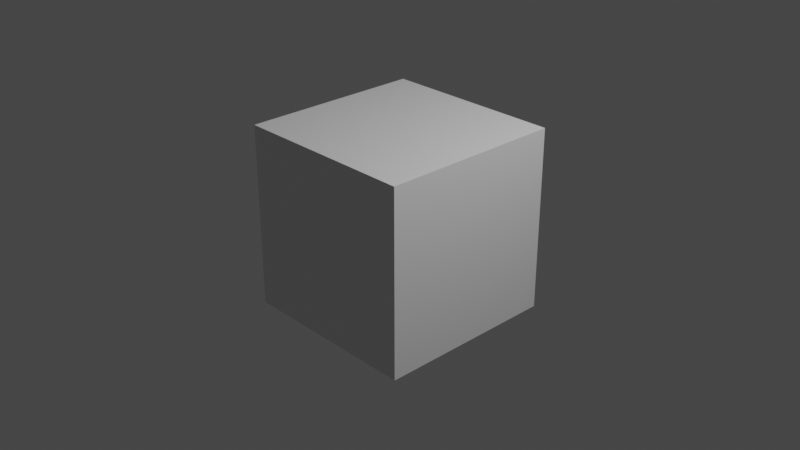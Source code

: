 # Source: untitled.blend  (saved by Blender 2.83.18; exported with 4.5.12 LTS)
import bpy
from mathutils import Matrix  # noqa: F401  (used for matrix-valued properties, if any)

bpy.ops.wm.read_factory_settings(use_empty=True)
scene = bpy.context.scene
scene.name = 'Scene'

# ---- collections
col_collection = bpy.data.collections.new('Collection'); scene.collection.children.link(col_collection)

# ---- materials (node trees are filled in below, after node groups)
mat_material = bpy.data.materials.new('Material')
mat_material.alpha_threshold = 0.0
mat_material.use_transparent_shadow = False
mat_material.line_color = (0.0, 0.0, 0.0, 1.0)
mat_color_cara_001 = bpy.data.materials.new('Color Cara.001')
mat_color_cara_001.alpha_threshold = 0.0
mat_color_cara_001.use_transparent_shadow = False
mat_color_cara_001.diffuse_color = (0.3672, 0.2257, 0.1604, 1.0)
mat_color_cara_001.roughness = 0.5
mat_color_cara_001.line_color = (0.0, 0.0, 0.0, 1.0)
mat_ojo_002 = bpy.data.materials.new('Ojo.002')
mat_ojo_002.alpha_threshold = 0.0
mat_ojo_002.use_transparent_shadow = False
mat_ojo_002.roughness = 0.5
mat_material_006 = bpy.data.materials.new('Material.006')
mat_material_006.alpha_threshold = 0.0
mat_material_006.use_transparent_shadow = False
mat_material_006.roughness = 0.5
mat_material_002 = bpy.data.materials.new('Material.002')
mat_material_002.alpha_threshold = 0.0
mat_material_002.use_transparent_shadow = False
mat_material_002.roughness = 0.5
mat_ojoazul_001 = bpy.data.materials.new('OjoAzul.001')
mat_ojoazul_001.alpha_threshold = 0.0
mat_ojoazul_001.use_transparent_shadow = False
mat_ojoazul_001.roughness = 0.5
mat_clothes_1 = bpy.data.materials.new('Clothes 1')
mat_clothes_1.use_transparent_shadow = False
mat_clothes_2 = bpy.data.materials.new('Clothes 2')
mat_clothes_2.use_transparent_shadow = False

# ---- material node trees
mat_material.use_nodes = True; mat_material.node_tree.nodes.clear()
_N = mat_material.node_tree.nodes; _L = mat_material.node_tree.links
n0 = _N.new('ShaderNodeOutputMaterial'); n0.name = 'Material Output'; n0.location = (300, 300)
n1 = _N.new('ShaderNodeBsdfPrincipled'); n1.name = 'Principled BSDF'; n1.location = (10, 300)
n1.distribution = 'GGX'
n1.subsurface_method = 'BURLEY'
n1.inputs[2].default_value = 0.4
n1.inputs[3].default_value = 1.45
n1.inputs[27].default_value = (0.0, 0.0, 0.0, 1.0)
n1.inputs[28].default_value = 1.0
_L.new(n1.outputs[0], n0.inputs[0])
n0.is_active_output = True
mat_ojo_002.use_nodes = True; mat_ojo_002.node_tree.nodes.clear()
_N = mat_ojo_002.node_tree.nodes; _L = mat_ojo_002.node_tree.links
n0 = _N.new('ShaderNodeOutputMaterial'); n0.name = 'Material'; n0.location = (300, 300)
n1 = _N.new('ShaderNodeBsdfDiffuse'); n1.name = 'BSDF Difuso'; n1.location = (10, 300)
n1.inputs[0].default_value = (0.001031, 0.001031, 0.001031, 1.0)
_L.new(n1.outputs[0], n0.inputs[0])
n0.is_active_output = True
mat_material_006.use_nodes = True; mat_material_006.node_tree.nodes.clear()
_N = mat_material_006.node_tree.nodes; _L = mat_material_006.node_tree.links
n0 = _N.new('ShaderNodeOutputMaterial'); n0.name = 'Material'; n0.location = (300, 300)
n1 = _N.new('ShaderNodeBsdfDiffuse'); n1.name = 'BSDF Difuso'; n1.location = (10, 300)
n1.inputs[0].default_value = (0.7613, 0.7613, 0.7613, 1.0)
_L.new(n1.outputs[0], n0.inputs[0])
n0.is_active_output = True
mat_material_002.use_nodes = True; mat_material_002.node_tree.nodes.clear()
_N = mat_material_002.node_tree.nodes; _L = mat_material_002.node_tree.links
n0 = _N.new('ShaderNodeOutputMaterial'); n0.name = 'Material'; n0.location = (300, 300)
n1 = _N.new('ShaderNodeBsdfDiffuse'); n1.name = 'BSDF Difuso'; n1.location = (10, 300)
n1.inputs[0].default_value = (0.1871, 0.1763, 0.0271, 1.0)
_L.new(n1.outputs[0], n0.inputs[0])
n0.is_active_output = True
mat_ojoazul_001.use_nodes = True; mat_ojoazul_001.node_tree.nodes.clear()
_N = mat_ojoazul_001.node_tree.nodes; _L = mat_ojoazul_001.node_tree.links
n0 = _N.new('ShaderNodeOutputMaterial'); n0.name = 'Material'; n0.location = (300, 300)
n1 = _N.new('ShaderNodeBsdfDiffuse'); n1.name = 'BSDF Difuso'; n1.location = (10, 300)
n1.inputs[0].default_value = (0.06492, 0.2498, 0.8, 1.0)
_L.new(n1.outputs[0], n0.inputs[0])
n0.is_active_output = True
mat_clothes_1.use_nodes = True; mat_clothes_1.node_tree.nodes.clear()
_N = mat_clothes_1.node_tree.nodes; _L = mat_clothes_1.node_tree.links
n0 = _N.new('ShaderNodeBsdfPrincipled'); n0.name = 'Principled BSDF'; n0.location = (10, 300)
n0.distribution = 'GGX'
n0.subsurface_method = 'BURLEY'
n0.inputs[0].default_value = (0.8, 0.2843, 0.4307, 1.0)
n0.inputs[3].default_value = 1.45
n0.inputs[27].default_value = (0.0, 0.0, 0.0, 1.0)
n0.inputs[28].default_value = 1.0
n1 = _N.new('ShaderNodeOutputMaterial'); n1.name = 'Material Output'; n1.location = (300, 300)
_L.new(n0.outputs[0], n1.inputs[0])
n1.is_active_output = True
mat_clothes_2.use_nodes = True; mat_clothes_2.node_tree.nodes.clear()
_N = mat_clothes_2.node_tree.nodes; _L = mat_clothes_2.node_tree.links
n0 = _N.new('ShaderNodeBsdfPrincipled'); n0.name = 'Principled BSDF'; n0.location = (10, 300)
n0.distribution = 'GGX'
n0.subsurface_method = 'BURLEY'
n0.inputs[0].default_value = (0.1657, 0.8, 0.3798, 1.0)
n0.inputs[3].default_value = 1.45
n0.inputs[27].default_value = (0.0, 0.0, 0.0, 1.0)
n0.inputs[28].default_value = 1.0
n1 = _N.new('ShaderNodeOutputMaterial'); n1.name = 'Material Output'; n1.location = (300, 300)
_L.new(n0.outputs[0], n1.inputs[0])
n1.is_active_output = True

# ---- world
world_world = bpy.data.worlds.new('World'); scene.world = world_world
world_world.use_nodes = True; world_world.node_tree.nodes.clear()
_N = world_world.node_tree.nodes; _L = world_world.node_tree.links
n0 = _N.new('ShaderNodeOutputWorld'); n0.name = 'World Output'; n0.location = (300, 300)
n1 = _N.new('ShaderNodeBackground'); n1.name = 'Background'; n1.location = (10, 300)
n1.inputs[0].default_value = (0.05088, 0.05088, 0.05088, 1.0)
_L.new(n1.outputs[0], n0.inputs[0])
n0.is_active_output = True
world_world.color = (0.05088, 0.05088, 0.05088)
world_world.use_sun_shadow = False
world_world.sun_shadow_jitter_overblur = 0.0

# ---- cameras
cam_camera = bpy.data.cameras.new('Camera')
cam_camera.clip_end = 100.0
cam_camera.ortho_scale = 7.314

# ---- lights
light_light = bpy.data.lights.new('Light', 'POINT')
light_light.transmission_factor = 0.0
light_light.energy = 1000.0
light_light.shadow_soft_size = 0.1
light_light.shadow_maximum_resolution = 0.006
light_light.use_absolute_resolution = True

# ---- meshes
me_cube = bpy.data.meshes.new('Cube')
me_cube.from_pydata([(1.0, 1.0, 1.0), (1.0, 1.0, -1.0), (1.0, -1.0, 1.0), (1.0, -1.0, -1.0), (-1.0, 1.0, 1.0), (-1.0, 1.0, -1.0), (-1.0, -1.0, 1.0), (-1.0, -1.0, -1.0)], [], [(0, 4, 6, 2), (3, 2, 6, 7), (7, 6, 4, 5), (5, 1, 3, 7), (1, 0, 2, 3), (5, 4, 0, 1)])
_uv = me_cube.uv_layers.new(name='UVMap')
_uv.uv.foreach_set('vector', [0.625, 0.5, 0.875, 0.5, 0.875, 0.75, 0.625, 0.75, 0.375, 0.75, 0.625, 0.75, 0.625, 1.0, 0.375, 1.0, 0.375, 0.0, 0.625, 0.0, 0.625, 0.25, 0.375, 0.25, 0.125, 0.5, 0.375, 0.5, 0.375, 0.75, 0.125, 0.75, 0.375, 0.5, 0.625, 0.5, 0.625, 0.75, 0.375, 0.75, 0.375, 0.25, 0.625, 0.25, 0.625, 0.5, 0.375, 0.5])
me_cube.materials.append(mat_material)
me_cube.use_remesh_preserve_volume = False
me_cube.use_remesh_preserve_attributes = False
me_cube.use_mirror_vertex_groups = False
me_cube.update()
me_cube_003 = bpy.data.meshes.new('Cube.003')
me_cube_003.from_pydata([(0.7839, -0.8496, -1.271), (1.018, 0.0, -1.603), (-0.03638, -1.101, -1.509), (1.031, -1.026, -0.1787), (0.01212, -1.511, -0.3483), (1.581, 0.0, -0.1976), (1.212, 0.0, 0.6653), (0.9611, -0.9517, 0.3822), (1.005, -1.195, -0.3483), (1.401, -0.167, -0.1762), (1.198, -0.1623, 0.474), (0.8694, -1.092, 0.5344), (1.192, -0.1632, 0.3454), (0.8952, -1.117, 0.3599), (1.27, 0.0, 0.4649), (0.9286, -0.9664, 0.2713), (1.309, -0.166, -0.03182), (1.442, 0.0, -0.1233), (0.9712, -1.19, -0.1524), (0.9691, -1.01, -0.05416), (1.076, -0.9296, 0.0418), (1.06, -0.9075, 0.2279), (1.258, -0.2944, 0.2838), (1.334, -0.2982, 0.05918), (1.068, -0.9871, -0.01038), (1.032, -0.9492, 0.2746), (1.262, -0.2459, 0.3395), (1.365, -0.2483, 0.009183), (0.8734, -0.5525, -1.459), (1.2, -0.7387, -0.3483), (1.004, -0.6624, 0.5859), (1.176, -0.6882, -0.1777), (1.054, -0.6411, 0.4183), (1.032, -0.6505, 0.3005), (1.103, -0.6778, -0.04537), (1.123, -0.6725, 0.3001), (1.185, -0.6965, -0.002683), (1.138, -0.6663, 0.2499), (1.178, -0.6812, 0.04864), (0.9349, -0.2947, -1.521), (1.331, -0.4235, -0.3483), (1.093, -0.3798, 0.6198), (1.272, -0.4659, -0.177), (1.116, -0.4369, 0.442), (1.1, -0.4426, 0.3196), (1.191, -0.4594, -0.03959), (1.182, -0.4905, 0.3169), (1.262, -0.5053, 0.002379), (1.189, -0.5077, 0.2643), (1.244, -0.5178, 0.05313), (0.902, -1.123, 0.3147), (0.9321, -0.9703, 0.2426), (1.202, -0.1635, 0.3121), (1.286, 0.0, 0.413), (1.035, -0.9526, 0.2494), (1.271, -0.2461, 0.3104), (1.061, -0.9094, 0.2114), (1.265, -0.2948, 0.264), (1.141, -0.6676, 0.2321), (1.194, -0.5086, 0.2457), (1.298, -0.1657, 0.005058), (1.425, 0.0, -0.06578), (1.355, -0.248, 0.04148), (1.326, -0.2978, 0.08113), (1.174, -0.6798, 0.06831), (1.239, -0.5168, 0.07378), (0.9638, -1.183, -0.1023), (0.9652, -1.006, -0.02234), (1.064, -0.9834, 0.01748), (1.075, -0.9275, 0.05999), (0.9861, -1.2, -0.4252), (0.00727, -1.509, -0.4394), (1.566, 0.0, -0.287), (1.179, -0.7281, -0.4308), (1.305, -0.4175, -0.4345), (0.00727, -1.485, -0.5303), (1.461, 0.0, -0.4154), (1.157, -0.7176, -0.5131), (1.279, -0.4114, -0.5205), (0.9719, -1.183, -0.502), (1.01, 0.0, -1.595), (1.575, -0.04607, -0.2334), (1.201, -0.03587, 0.661), (1.389, -0.1952, -0.1762), (1.19, -0.1882, 0.4709), (1.183, -0.1896, 0.343), (1.298, -0.1937, -0.03255), (1.255, -0.269, 0.3374), (1.356, -0.2726, 0.00854), (1.251, -0.3146, 0.2819), (1.325, -0.3189, 0.05861), (1.258, -0.315, 0.2622), (1.318, -0.3185, 0.08044), (1.542, -0.03942, -0.3009), (1.444, -0.03885, -0.4253), (1.001, -0.01705, -1.587), (1.525, -0.07683, -0.2498), (1.188, -0.07556, 0.6563), (1.375, -0.2265, -0.1763), (1.182, -0.2169, 0.4676), (1.173, -0.2188, 0.3403), (1.286, -0.2243, -0.03337), (1.246, -0.2946, 0.335), (1.345, -0.2994, 0.007829), (1.244, -0.3369, 0.2799), (1.316, -0.3419, 0.05798), (1.25, -0.3373, 0.2603), (1.309, -0.3414, 0.07967), (1.503, -0.07763, -0.3109), (1.425, -0.08186, -0.4363), (0.2098, -1.026, -1.437), (0.3051, -1.44, -0.3483), (0.296, -1.441, -0.4352), (0.2917, -1.418, -0.5218), (0.5878, -0.9097, -1.328), (0.7661, -1.278, -0.3483), (0.6616, -1.164, 0.5657), (0.6813, -1.191, 0.385), (0.7391, -1.271, -0.1454), (0.6864, -1.198, 0.3382), (0.7334, -1.263, -0.09355), (0.7504, -1.282, -0.4286), (0.7396, -1.263, -0.5087), (0.0008959, -1.326, -1.049), (1.271, 0.0, -0.9813), (1.037, -0.6574, -0.9827), (1.132, -0.3769, -1.011), (0.8919, -1.03, -0.9397), (1.258, -0.0356, -0.9841), (1.243, -0.075, -0.9872), (0.2684, -1.237, -1.016), (0.679, -1.101, -0.9658), (-0.2672, -1.04, -1.439), (-0.01584, 0.0, -2.495), (-0.01584, -0.2037, -2.492), (0.1623, -0.6389, -2.388), (-0.01584, -0.6686, -2.429), (-0.01584, -0.4589, -2.458), (-0.01584, -0.2331, -2.488), (0.5616, 0.0, -2.413), (0.4904, -0.5978, -2.326), (0.5208, -0.4203, -2.363), (0.5578, -0.2042, -2.408), (0.5535, -0.2291, -2.403), (-0.1994, 0.0, -2.452), (-0.5275, 0.0, -2.376), (-0.179, -0.6443, -2.385), (-0.4705, -0.601, -2.306), (-0.1877, -0.445, -2.414), (-0.4948, -0.4201, -2.335), (-0.1983, -0.2023, -2.449), (-0.5244, -0.2, -2.372), (-0.1971, -0.2304, -2.445), (-0.521, -0.2254, -2.368), (-0.002659, -0.8157, -1.879), (0.01551, -0.656, -1.956), (0.2176, -0.6222, -1.909), (0.2508, -0.7726, -1.817), (0.7755, 0.0, -1.74), (0.5546, 0.0, -1.939), (0.475, -0.566, -1.838), (0.6537, -0.6836, -1.581), (0.5095, -0.3646, -1.88), (0.7162, -0.3379, -1.664), (0.7699, -0.0311, -1.733), (0.5514, -0.1194, -1.931), (0.5466, -0.1477, -1.925), (0.7637, -0.06657, -1.725), (-0.5004, -0.5793, -1.815), (-0.6517, -0.7136, -1.758), (-0.1696, -0.6285, -1.905), (-0.2359, -0.7764, -1.876), (-0.06958, 0.9689, -6.537), (0.4067, 0.7716, -6.537), (0.6039, 0.0, -6.537), (-0.06958, 1.03, -2.3), (0.45, 0.8149, -2.3), (0.6652, 0.0, -2.3), (-0.6948, 0.0, -2.3), (-0.616, 0.7808, -2.3), (0.6396, 0.9938, -2.917), (0.9228, 0.0, -2.836), (-0.8745, 0.0, -2.836), (-0.7644, 0.9938, -2.836), (-0.06555, 1.283, -2.836), (0.6333, 0.9938, -4.056), (0.9228, 0.0, -4.056), (-0.8745, 0.0, -4.056), (-0.7644, 0.9938, -4.056), (-0.06555, 1.283, -4.056), (0.2907, 0.7279, -5.799), (0.4363, 0.0, -5.799), (-0.5789, 0.0, -5.734), (-0.5143, 0.7279, -5.734), (-0.06062, 0.8734, -5.799), (-0.06547, 1.078, -4.444), (0.4808, 0.852, -4.444), (0.7071, 0.0, -4.444), (-0.7207, 0.0, -4.444), (-0.6117, 0.852, -4.444), (-0.06555, 1.283, -3.355), (0.6333, 0.9938, -3.355), (0.9228, 0.0, -3.355), (-0.8745, 0.0, -3.355), (-0.7644, 0.9938, -3.355), (0.2226, 4.247, -2.681), (0.2581, 4.183, -3.117), (0.2226, 4.247, -2.681), (0.5445, 4.454, -3.168), (0.003856, 4.247, -2.681), (-0.01233, 4.24, -2.715), (0.4576, 4.24, -2.715), (0.4413, 4.247, -2.681), (-0.04463, 1.637, -2.305), (0.02486, 4.181, -3.119), (0.02486, 4.181, -3.119), (0.4558, 4.247, -2.681), (0.4558, 4.247, -2.681), (0.4913, 4.185, -3.115), (0.4913, 4.185, -3.115), (-0.01066, 4.247, -2.681), (-0.01066, 4.247, -2.681), (0.223, 4.828, -3.046), (0.2575, 4.285, -3.149), (-0.04046, 4.353, -2.673), (-0.04046, 4.353, -2.673), (0.4856, 4.353, -2.673), (0.4856, 4.353, -2.673), (-0.005464, 4.283, -3.151), (-0.005464, 4.283, -3.151), (0.5206, 4.287, -3.147), (0.5206, 4.287, -3.147), (-0.06284, 4.655, -2.897), (0.3947, 4.664, -3.195), (-0.07856, 4.716, -2.713), (-0.07856, 4.716, -2.713), (0.5237, 4.716, -2.713), (0.5237, 4.716, -2.713), (-0.04598, 4.645, -3.198), (-0.04598, 4.645, -3.198), (0.5653, 4.665, -3.194), (0.5653, 4.665, -3.194), (0.5117, 4.828, -3.046), (-0.06917, 4.837, -3.047), (0.1943, 4.677, -3.148), (0.2226, 4.883, -2.776), (-0.0528, 4.883, -2.776), (-0.0528, 4.883, -2.776), (0.4979, 4.883, -2.776), (0.4979, 4.883, -2.776), (-0.08103, 4.677, -3.148), (0.4697, 4.677, -3.148), (0.4697, 4.677, -3.148), (0.3955, 4.452, -3.168), (-0.02572, 4.464, -3.174), (-0.02572, 4.464, -3.174), (-0.05951, 4.535, -2.693), (-0.04151, 4.474, -2.893), (0.5445, 4.454, -3.168), (0.5046, 4.535, -2.693), (-0.05951, 4.535, -2.693), (0.5046, 4.535, -2.693), (0.3673, 4.828, -3.046), (0.2228, 4.855, -2.911), (0.4979, 4.883, -2.776), (0.5048, 4.855, -2.911), (0.3602, 4.883, -2.776), (0.07807, 4.828, -3.046), (0.07807, 4.883, -2.776), (0.07807, 4.855, -2.912), (-0.05935, 4.855, -2.912), (0.2228, 4.855, -2.911), (0.3638, 4.855, -2.911), (0.3706, 4.883, -2.776), (0.3714, 4.855, -2.911), (0.3492, 4.883, -2.776), (0.3501, 4.855, -2.911), (0.2297, 4.883, -2.776), (0.2288, 4.855, -2.911), (0.2135, 4.855, -2.911), (0.2135, 4.883, -2.776), (0.08712, 4.855, -2.912), (0.08626, 4.883, -2.776), (0.07004, 4.855, -2.912), (0.07004, 4.883, -2.776), (0.3747, 5.181, -2.86), (0.3755, 5.154, -2.995), (0.5089, 5.154, -2.994), (0.502, 5.181, -2.86), (0.502, 5.181, -2.86), (0.502, 5.181, -2.86), (-0.03605, 5.186, -2.851), (-0.0426, 5.158, -2.987), (0.08679, 5.158, -2.986), (0.08679, 5.186, -2.851), (-0.03605, 5.186, -2.851), (0.103, 5.186, -2.851), (0.1039, 5.158, -2.986), (0.2302, 5.158, -2.986), (0.2302, 5.186, -2.851), (0.366, 5.186, -2.851), (0.2464, 5.186, -2.851), (0.2456, 5.158, -2.986), (0.3668, 5.158, -2.986), (0.396, 4.899, -3.518), (0.5123, 4.9, -3.517), (0.5374, 4.695, -3.336), (0.3961, 4.694, -3.337), (0.3966, 4.517, -3.292), (0.5219, 4.667, -3.445), (0.5392, 4.843, -3.398), (0.4008, 4.842, -3.399), (0.4029, 4.666, -3.446), (0.5618, 4.674, -3.226), (0.3995, 4.672, -3.226), (0.4002, 4.47, -3.201), (0.4524, 4.962, -3.463), (0.4423, 4.958, -3.486), (0.5715, 4.959, -3.485), (0.5874, 4.963, -3.462), (-0.0141, 0.0, -2.506), (-0.0141, -0.2051, -2.502), (0.164, -0.6402, -2.399), (-0.0141, -0.67, -2.44), (-0.0141, -0.4603, -2.468), (-0.0141, -0.2345, -2.498), (0.5634, 0.0, -2.423), (0.4921, -0.5992, -2.336), (0.5225, -0.4216, -2.373), (0.5595, -0.2056, -2.418), (0.5552, -0.2305, -2.413), (1.229, 0.388, -10.32), (1.229, 0.3125, -10.32), (1.212, 0.5981, -10.33), (0.3916, 0.8682, -10.12), (0.5238, 5.429, -3.028), (0.5265, 5.46, -3.05), (0.5265, 5.46, -3.05), (0.524, 5.431, -3.03), (0.5308, 5.403, -3.165), (0.4992, 5.439, -3.153), (0.5265, 5.46, -3.05), (0.524, 5.431, -3.03), (0.4316, 5.46, -3.05), (0.3966, 5.431, -3.03), (0.3975, 5.403, -3.165), (0.4322, 5.439, -3.153), (0.006376, 5.438, -3.026), (0.01115, 5.466, -3.045), (0.01115, 5.466, -3.045), (0.006205, 5.437, -3.025), (0.1149, 5.438, -3.026), (0.08563, 5.46, -3.077), (0.03948, 5.449, -3.132), (0.0005857, 5.413, -3.146), (0.08563, 5.449, -3.132), (0.1149, 5.413, -3.146), (0.3583, 5.461, -3.075), (0.3882, 5.44, -3.024), (0.389, 5.414, -3.15), (0.3587, 5.448, -3.137), (0.3125, 5.461, -3.075), (0.2769, 5.44, -3.024), (0.2761, 5.414, -3.151), (0.3122, 5.448, -3.137), (0.2342, 5.46, -3.075), (0.2631, 5.439, -3.024), (0.2631, 5.413, -3.151), (0.2342, 5.448, -3.137), (0.1449, 5.413, -3.151), (0.1817, 5.448, -3.137), (0.1813, 5.46, -3.075), (0.1441, 5.439, -3.024), (0.575, -1.414, -0.6249), (0.3672, -1.486, -0.5936), (1.499, 0.0, -0.344), (1.489, -0.03923, -0.3428), (0.9228, 0.0, -3.568), (0.6333, 0.9938, -3.562), (0.9112, 0.0398, -3.568), (0.9128, 0.03522, -2.839), (0.9116, 0.03846, -3.355), (0.8232, 0.885, -3.018), (0.8184, 0.885, -3.351), (0.8184, 0.885, -3.508), (1.03, 0.1593, -3.513), (1.031, 0.1558, -2.958), (1.03, 0.1583, -3.351), (0.2894, 0.7315, -5.142), (0.4336, 0.0, -5.142), (-0.4742, 0.0, -5.142), (-0.4071, 0.7315, -5.142), (-0.05884, 0.8757, -5.142), (-0.6088, 0.0, -6.428), (-0.5816, -3.492e-10, -6.506), (-0.6186, 0.7676, -6.506), (-0.6402, 0.769, -6.429), (-0.6063, 0.7859, -6.477), (-0.02166, 4.2, -2.909), (0.4675, 4.2, -2.909), (0.4816, 4.167, -2.902), (-0.07847, 4.157, -2.9), (0.2226, 4.147, -3.136), (0.2226, 4.062, -3.118), (0.0118, 4.189, -2.886), (0.2581, 4.183, -3.117), (0.2226, 4.247, -2.681), (0.5009, 4.193, -2.882), (0.5445, 4.454, -3.168), (-0.01233, 4.155, -3.102), (0.003856, 4.147, -3.136), (0.003856, 4.247, -2.681), (-0.01233, 4.24, -2.715), (0.4413, 4.147, -3.136), (0.4576, 4.155, -3.102), (0.4576, 4.24, -2.715), (0.4413, 4.247, -2.681), (0.003856, 4.062, -3.118), (-0.0191, 4.074, -3.091), (-0.0191, 4.161, -2.692), (0.003856, 4.161, -2.662), (0.4596, 4.078, -3.086), (0.4413, 4.062, -3.118), (0.4413, 4.161, -2.662), (0.4596, 4.162, -2.697), (0.02486, 4.181, -3.119), (0.02486, 4.181, -3.119), (0.4558, 4.247, -2.681), (0.4558, 4.247, -2.681), (0.4913, 4.185, -3.115), (0.4913, 4.185, -3.115), (-0.01066, 4.247, -2.681), (-0.01066, 4.247, -2.681), (0.5314, 4.296, -2.884), (-0.02019, 4.292, -2.888), (0.2575, 4.285, -3.149), (0.2226, 4.353, -2.673), (-0.04046, 4.353, -2.673), (-0.04046, 4.353, -2.673), (0.4856, 4.353, -2.673), (0.4856, 4.353, -2.673), (-0.005464, 4.283, -3.151), (-0.005464, 4.283, -3.151), (0.5206, 4.287, -3.147), (0.5686, 4.66, -2.891), (0.2226, 4.716, -2.713), (-0.07856, 4.716, -2.713), (0.5237, 4.716, -2.713), (0.5237, 4.716, -2.713), (0.5653, 4.665, -3.194), (0.5653, 4.665, -3.194), (0.5117, 4.828, -3.046), (0.2226, 4.883, -2.776), (-0.0528, 4.883, -2.776), (0.4979, 4.883, -2.776), (0.4979, 4.883, -2.776), (0.4697, 4.677, -3.148), (0.3955, 4.452, -3.168), (-0.02572, 4.464, -3.174), (-0.05951, 4.535, -2.693), (-0.04151, 4.474, -2.893), (0.5445, 4.454, -3.168), (0.55, 4.478, -2.887), (0.5046, 4.535, -2.693), (-0.05951, 4.535, -2.693), (0.2226, 4.535, -2.693), (0.5048, 4.855, -2.911), (0.3602, 4.883, -2.776), (0.07807, 4.883, -2.776), (0.3706, 4.883, -2.776), (0.3492, 4.883, -2.776), (0.3501, 4.855, -2.911), (0.2297, 4.883, -2.776), (0.2135, 4.855, -2.911), (0.2135, 4.883, -2.776), (0.08626, 4.883, -2.776), (0.07004, 4.855, -2.912), (0.07004, 4.883, -2.776), (0.3747, 5.181, -2.86), (0.3755, 5.154, -2.995), (0.5089, 5.154, -2.994), (0.502, 5.181, -2.86), (0.502, 5.181, -2.86), (-0.0426, 5.158, -2.987), (0.08679, 5.158, -2.986), (0.08679, 5.186, -2.851), (-0.03605, 5.186, -2.851), (0.103, 5.186, -2.851), (0.1039, 5.158, -2.986), (0.2302, 5.158, -2.986), (0.2302, 5.186, -2.851), (0.366, 5.186, -2.851), (0.2464, 5.186, -2.851), (0.2456, 5.158, -2.986), (0.3668, 5.158, -2.986), (0.5123, 4.9, -3.517), (0.5194, 4.518, -3.291), (0.5374, 4.695, -3.336), (0.3961, 4.694, -3.337), (0.3966, 4.517, -3.292), (0.5219, 4.667, -3.445), (0.5392, 4.843, -3.398), (0.4008, 4.842, -3.399), (0.4029, 4.666, -3.446), (0.5618, 4.674, -3.226), (0.4002, 4.47, -3.201), (0.5419, 4.471, -3.2), (0.5715, 4.959, -3.485), (0.5874, 4.963, -3.462), (0.5308, 5.403, -3.165), (0.524, 5.431, -3.03), (0.3975, 5.403, -3.165), (0.0005857, 5.413, -3.146), (0.1149, 5.413, -3.146), (0.3882, 5.44, -3.024), (0.389, 5.414, -3.15), (0.2761, 5.414, -3.151), (0.2631, 5.413, -3.151), (0.1449, 5.413, -3.151)], [(331, 332)], [(112, 111, 4, 71), (73, 29, 8, 70), (33, 32, 7, 15), (31, 3, 8, 29), (16, 9, 5, 17), (15, 7, 11, 13), (84, 10, 6, 82), (51, 15, 13, 50), (10, 12, 14, 6), (86, 16, 27, 88), (31, 34, 19, 3), (3, 19, 18, 8), (60, 16, 17, 61), (58, 37, 21, 56), (33, 15, 25, 35), (67, 19, 24, 68), (52, 12, 26, 55), (56, 21, 25, 54), (89, 22, 26, 87), (63, 23, 27, 62), (38, 20, 24, 36), (49, 38, 36, 47), (21, 37, 35, 25), (44, 33, 35, 46), (59, 48, 37, 58), (42, 45, 34, 31), (19, 34, 36, 24), (7, 32, 30, 11), (42, 31, 29, 40), (44, 43, 32, 33), (74, 40, 29, 73), (108, 96, 40, 74), (100, 99, 43, 44), (98, 42, 40, 96), (98, 101, 45, 42), (106, 104, 48, 59), (100, 44, 46, 102), (105, 49, 47, 103), (37, 48, 46, 35), (34, 45, 47, 36), (32, 43, 41, 30), (107, 106, 59, 65), (65, 59, 58, 64), (22, 57, 55, 26), (69, 56, 54, 68), (60, 52, 55, 62), (15, 51, 54, 25), (64, 58, 56, 69), (12, 52, 53, 14), (67, 51, 50, 66), (19, 67, 66, 18), (38, 64, 69, 20), (16, 60, 62, 27), (20, 69, 68, 24), (49, 65, 64, 38), (105, 107, 65, 49), (57, 63, 62, 55), (51, 67, 68, 54), (52, 60, 61, 53), (109, 108, 74, 78), (78, 74, 73, 77), (77, 73, 70, 79), (113, 112, 71, 75), (130, 113, 75, 123), (125, 77, 79, 127), (126, 78, 77, 125), (129, 109, 78, 126), (124, 76, 94, 128), (76, 375, 376, 94), (23, 63, 92, 90), (63, 57, 91, 92), (23, 90, 88, 27), (12, 85, 87, 26), (57, 22, 89, 91), (9, 16, 86, 83), (9, 83, 81, 5), (12, 10, 84, 85), (72, 5, 81, 93), (104, 89, 87, 102), (101, 86, 88, 103), (99, 84, 82, 97), (43, 99, 97, 41), (45, 101, 103, 47), (48, 104, 102, 46), (128, 94, 109, 129), (94, 376, 93, 108, 109), (90, 92, 107, 105), (92, 91, 106, 107), (90, 105, 103, 88), (85, 100, 102, 87), (91, 89, 104, 106), (83, 86, 101, 98), (83, 98, 96, 81), (85, 84, 99, 100), (93, 81, 96, 108), (161, 114, 110, 157), (131, 122, 113, 130), (122, 121, 112, 113), (1, 80, 164, 158), (116, 11, 373, 374), (121, 115, 111, 112), (70, 8, 115, 121), (95, 39, 163, 167), (13, 11, 116, 117), (50, 13, 117, 119), (8, 18, 118, 115), (66, 50, 119, 120), (18, 66, 120, 118), (79, 70, 121, 122), (127, 79, 122, 131), (0, 127, 131, 114), (114, 131, 130, 110), (80, 128, 129, 95), (1, 124, 128, 80), (95, 129, 126, 39), (39, 126, 125, 28), (28, 125, 127, 0), (110, 130, 123, 2), (80, 95, 167, 164), (157, 110, 2, 154), (28, 0, 114, 161), (39, 28, 161, 163), (135, 136, 323, 322), (143, 141, 328, 330), (138, 134, 321, 325), (141, 140, 327, 328), (134, 133, 320, 321), (142, 143, 330, 329), (137, 138, 325, 324), (140, 135, 322, 327), (150, 152, 153, 151), (144, 150, 151, 145), (152, 148, 149, 153), (148, 146, 147, 149), (137, 136, 146, 148), (138, 137, 148, 152), (133, 134, 150, 144), (134, 138, 152, 150), (157, 154, 155, 156), (161, 157, 156, 160), (160, 162, 163, 161), (162, 166, 167, 163), (165, 159, 158, 164), (166, 165, 164, 167), (171, 169, 168, 170), (154, 171, 170, 155), (154, 2, 132, 171), (397, 396, 193, 194, 172), (183, 179, 175, 184), (182, 178, 179, 183), (180, 176, 177, 181, 380), (200, 184, 180, 201), (380, 381, 387, 386), (203, 182, 183, 204), (204, 183, 184, 200), (199, 188, 189, 195), (198, 187, 188, 199), (196, 185, 186, 197), (195, 189, 185, 196), (172, 194, 190, 173), (173, 190, 191, 174), (173, 174, 394, 395, 397, 172), (392, 195, 196, 388), (388, 196, 197, 389), (390, 198, 199, 391), (391, 199, 195, 392), (188, 204, 200, 189), (187, 203, 204, 188), (185, 378, 379, 377, 186), (189, 200, 201, 378, 185), (205, 212, 216, 207), (214, 215, 228, 229), (209, 205, 207, 221), (220, 210, 209, 221), (216, 212, 211, 217), (258, 208, 240, 241), (257, 256, 235, 232), (254, 255, 238, 239), (216, 217, 226, 227), (218, 219, 230, 231), (220, 221, 224, 225), (219, 206, 223, 230), (240, 233, 244, 251), (256, 260, 234, 235), (253, 254, 239, 233), (261, 259, 236, 237), (244, 222, 262, 242, 252, 251), (243, 270, 283, 269, 267), (222, 271, 278, 276, 272, 262), (241, 240, 251, 252), (235, 234, 246, 247), (233, 239, 250, 244), (237, 236, 248, 264, 249), (223, 229, 254, 253), (225, 224, 260, 256), (229, 228, 255, 254), (230, 223, 253, 208), (231, 230, 208, 258), (262, 272, 274, 265, 242), (267, 269, 281, 279, 271, 222), (272, 276, 275, 266), (271, 279, 280, 245, 263), (269, 283, 284, 268), (291, 295, 347, 350), (290, 288, 342, 335), (273, 274, 272, 266), (302, 301, 362, 363), (277, 278, 271, 263, 245), (282, 281, 269, 268), (285, 289, 338, 344), (286, 285, 344, 345), (340, 346, 343, 337, 336, 341), (249, 264, 290, 289), (265, 274, 286, 287), (264, 248, 288, 290), (274, 273, 285, 286), (301, 300, 358, 362), (296, 299, 366, 372), (295, 294, 351, 347), (294, 293, 356, 351), (299, 298, 367, 366), (292, 291, 350, 354), (365, 368, 370, 371), (352, 355, 353, 349, 348), (297, 296, 372, 369), (357, 360, 364, 361), (283, 270, 292, 293), (247, 246, 295, 291), (270, 247, 291, 292), (279, 281, 297, 298), (281, 282, 296, 297), (278, 277, 301, 302), (276, 278, 302, 303), (311, 310, 319, 316), (305, 304, 317, 318), (309, 312, 304, 305), (315, 314, 307, 308), (314, 313, 306, 307), (308, 307, 311, 312), (233, 240, 313, 314), (253, 233, 314, 315), (222, 244, 250, 267), (267, 250, 243), (257, 232, 255), (232, 235, 247, 270), (243, 255, 232, 270), (243, 250, 255), (255, 250, 239, 254), (316, 319, 318, 317), (312, 311, 316, 317, 304), (184, 175, 176, 180), (179, 178, 177, 176, 175), (139, 142, 329, 326), (136, 137, 324, 323), (336, 337, 338, 335), (340, 341, 342, 339), (341, 336, 335, 342), (337, 343, 344, 338), (339, 345, 346, 340), (343, 346, 345, 344), (348, 349, 350, 347), (352, 348, 347, 351), (349, 353, 354, 350), (356, 354, 353, 355), (358, 359, 360, 357), (357, 361, 362, 358), (359, 363, 364, 360), (361, 364, 363, 362), (366, 367, 368, 365), (367, 369, 370, 368), (365, 371, 372, 366), (371, 370, 369, 372), (351, 356, 355, 352), (289, 290, 335, 338), (376, 375, 72, 93), (383, 382, 386, 387), (377, 379, 381, 202), (180, 380, 386, 382), (381, 380, 181, 202), (387, 385, 384, 383), (379, 378, 384, 385), (201, 180, 382, 383), (378, 201, 383, 384), (381, 379, 385, 387), (193, 391, 392, 194), (192, 390, 391, 193), (190, 388, 389, 191), (194, 392, 388, 190), (395, 396, 397), (393, 396, 395, 394), (393, 192, 193, 396), (398, 412, 431, 404), (410, 402, 403, 417), (418, 401, 398, 409), (401, 419, 412, 398), (413, 402, 405, 430), (415, 399, 407, 428), (404, 431, 438, 434), (402, 413, 422, 403), (402, 410, 425, 405), (399, 415, 424, 400), (399, 414, 429, 407), (405, 425, 442, 435), (428, 407, 433, 439), (414, 399, 400, 421), (409, 398, 404, 426), (420, 411, 412, 419), (422, 413, 414, 421), (410, 417, 418, 409), (416, 423, 424, 415), (425, 410, 409, 426), (413, 430, 429, 414), (407, 429, 443, 433), (426, 404, 434, 441), (432, 406, 436, 437), (463, 462, 444, 447), (464, 465, 445, 446), (437, 436, 465, 464), (462, 461, 450, 444), (447, 444, 451, 466, 454), (446, 445, 452, 474, 475, 468, 477, 453), (445, 448, 455, 469, 467, 470, 472, 452), (444, 450, 456, 451), (441, 434, 460, 458), (433, 443, 461, 462), (439, 463, 465, 436, 440), (439, 433, 462, 463), (434, 438, 459, 460), (406, 427, 440, 436), (463, 447, 448, 445, 465), (494, 493, 516, 515), (480, 479, 511, 509), (481, 480, 509, 510), (469, 455, 482, 478), (454, 466, 480, 481), (484, 483, 512, 513), (491, 494, 515, 514), (489, 488, 518, 517), (453, 477, 485, 486), (477, 476, 484, 485), (475, 474, 490, 487), (474, 473, 489, 490), (470, 471, 494, 491), (472, 470, 491, 492), (501, 500, 495, 507, 508), (506, 505, 499, 496), (504, 506, 496, 497), (496, 499, 503, 500), (498, 497, 501, 502), (497, 496, 500, 501), (449, 408, 506, 504), (408, 457, 505, 506)])
me_cube_003.polygons.foreach_set('material_index', [0, 0, 0, 0, 0, 0, 0, 0, 0, 0, 0, 0, 0, 2, 0, 0, 0, 1, 1, 1, 1, 1, 1, 0, 2, 0, 0, 0, 0, 0, 0, 0, 0, 0, 0, 2, 0, 1, 1, 0, 0, 2, 4, 1, 1, 0, 0, 2, 0, 0, 0, 2, 0, 1, 2, 2, 1, 0, 0, 0, 0, 0, 0, 0, 0, 0, 0, 0, 0, 2, 2, 1, 0, 2, 0, 0, 0, 0, 1, 0, 0, 0, 0, 1, 0, 0, 2, 2, 1, 0, 2, 0, 0, 0, 0, 0, 0, 0, 0, 0, 0, 0, 0, 0, 0, 0, 0, 0, 0, 0, 0, 0, 0, 0, 0, 0, 0, 0, 0, 0, 0, 0, 0, 0, 0, 0, 0, 0, 0, 0, 0, 0, 0, 0, 0, 0, 0, 0, 0, 0, 0, 0, 0, 0, 0, 0, 0, 5, 5, 0, 5, 5, 5, 5, 5, 5, 5, 5, 5, 5, 5, 5, 5, 5, 5, 5, 5, 5, 5, 5, 0, 0, 0, 0, 0, 0, 0, 0, 0, 0, 0, 0, 0, 0, 0, 0, 0, 0, 0, 0, 0, 0, 0, 0, 0, 0, 0, 0, 0, 0, 0, 0, 0, 0, 0, 0, 0, 0, 0, 0, 0, 0, 0, 0, 0, 0, 0, 0, 0, 0, 0, 0, 0, 0, 0, 0, 0, 0, 0, 0, 0, 0, 0, 0, 0, 0, 0, 0, 0, 0, 0, 0, 0, 0, 0, 0, 0, 0, 0, 0, 5, 0, 0, 0, 0, 0, 0, 0, 0, 0, 0, 0, 0, 0, 0, 0, 0, 0, 0, 0, 0, 0, 0, 0, 0, 5, 5, 5, 5, 5, 5, 5, 5, 5, 5, 5, 5, 5, 5, 5, 5, 0, 0, 0, 0, 0, 0, 0, 0, 0, 0, 0, 0, 0, 0, 0, 0, 0, 0, 0, 0, 0, 0, 0, 0, 0, 0, 0, 0, 0, 0, 0, 0, 0, 0, 0, 0, 0, 0, 0, 0, 0, 0, 0, 0, 0, 0, 0, 0, 0, 0, 0, 0, 0, 0, 0, 0, 0, 0, 0, 0, 0])
me_cube_003.materials.append(mat_color_cara_001)
me_cube_003.materials.append(mat_ojo_002)
me_cube_003.materials.append(mat_material_006)
me_cube_003.materials.append(mat_material_002)
me_cube_003.materials.append(mat_ojoazul_001)
me_cube_003.materials.append(mat_clothes_1)
me_cube_003.materials.append(mat_clothes_2)
me_cube_003.use_remesh_preserve_volume = False
me_cube_003.use_remesh_preserve_attributes = False
me_cube_003.use_mirror_vertex_groups = False
me_cube_003.update()
me_cube_002 = bpy.data.meshes.new('Cube.002')
me_cube_002.from_pydata([(-1.04, -0.6917, -1.188), (0.7755, -1.0, 1.062), (-1.0, -1.0, 1.062), (-0.03638, -1.101, -1.509), (-1.053, 0.0, -1.595), (1.0, 0.0, 1.287), (-5.861e-07, -1.225, 1.287), (-1.149, 0.0, 1.307), (0.01212, -1.511, -0.3483), (-1.306e-07, 0.0, 1.794), (0.8212, -1.046, 0.8592), (1.103, 0.0, 1.038), (1.212, 0.0, 0.6653), (0.8694, -1.092, 0.5344), (0.864, -0.6066, 1.151), (-0.9949, -0.5388, -1.489), (-1.088, -0.6066, 1.207), (-4.069e-07, -0.7429, 1.487), (0.9322, -0.6343, 0.9296), (1.004, -0.6624, 0.5859), (-1.053, -0.3024, -1.535), (-1.126, -0.3387, 1.281), (0.9221, -0.3478, 1.209), (-2.89e-07, -0.426, 1.618), (1.005, -0.3637, 0.976), (1.093, -0.3798, 0.6198), (0.00727, -1.509, -0.4394), (0.00727, -1.485, -0.5303), (-1.046, -0.0242, -1.59), (-1.142, -0.2032, 1.295), (0.9929, -0.03285, 1.28), (-1.456e-07, -0.04023, 1.778), (1.094, -0.03435, 1.032), (1.201, -0.03587, 0.661), (0.9847, -0.0692, 1.272), (-1.621e-07, -0.08475, 1.759), (1.084, -0.07236, 1.026), (1.188, -0.07556, 0.6563), (-1.037, -0.0574, -1.583), (-1.134, -0.2396, 1.282), (0.6608, -0.6448, 1.525), (0.6373, -0.7491, 1.502), (0.4316, -0.8087, 1.561), (0.4316, -0.6809, 1.614), (0.4316, 0.0, 1.696), (0.6969, 0.0, 1.561), (0.6762, -0.5761, 1.54), (0.4316, -0.5969, 1.649), (0.6928, -0.5023, 1.557), (0.4316, -0.5064, 1.686), (0.695, -0.4926, 1.559), (0.4316, -0.4946, 1.691), (0.2328, -1.157, 1.22), (0.3051, -1.44, -0.3483), (0.4934, -0.7908, 1.543), (0.5113, 0.0, 1.655), (0.5004, -0.6701, 1.587), (0.505, -0.5907, 1.616), (0.5107, -0.494, 1.652), (0.51, -0.5051, 1.648), (0.6335, 0.0, 1.593), (0.606, -0.6534, 1.546), (0.6177, -0.5811, 1.566), (0.632, -0.4931, 1.591), (0.6304, -0.5032, 1.588), (0.5902, -1.054, 1.116), (0.7661, -1.278, -0.3483), (0.6616, -1.164, 0.5657), (0.6813, -1.191, 0.385), (0.7391, -1.271, -0.1454), (0.6864, -1.198, 0.3382), (0.7334, -1.263, -0.09355), (0.5882, -0.7633, 1.516), (-1.372, 0.0, -0.9866), (0.0008959, -1.326, -1.049), (-1.216, -0.651, -0.9351), (-1.283, -0.3733, -0.9571), (-1.115, -1.02, -0.9016), (-1.364, -0.03525, -0.9838), (-1.354, -0.07427, -0.9807), (-0.6798, -0.9295, -1.314), (-0.6083, -1.088, 1.15), (-0.745, 0.0, 1.573), (-0.745, 0.0, -1.774), (-0.6621, -0.66, 1.316), (-0.7347, -0.3099, -1.777), (-0.6975, -0.3784, 1.426), (-0.7405, -0.03574, 1.559), (-0.7405, -0.03343, -1.768), (-0.7356, -0.07529, 1.543), (-0.7356, -0.07042, -1.762), (-0.6777, -1.14, -0.9593), (-0.2673, 0.0, 1.715), (-0.2375, -0.7132, 1.426), (-0.2502, -0.4089, 1.549), (-0.2657, -0.03862, 1.699), (-0.2639, -0.08136, 1.682), (-0.2672, -1.04, -1.439), (-0.2183, -1.176, 1.238), (-0.2611, -1.447, -0.522), (-0.2426, -1.259, -1.017), (0.01551, -0.656, -1.956), (0.2176, -0.6222, -1.909), (0.5546, 0.0, -1.939), (0.475, -0.566, -1.838), (0.5095, -0.3646, -1.88), (0.5514, -0.1194, -1.931), (0.5466, -0.1477, -1.925), (-0.5004, -0.5793, -1.815), (-0.6517, -0.7136, -1.758), (-0.7566, -0.6033, -1.749), (-0.5376, -0.5041, -1.739), (-0.1696, -0.6285, -1.905), (-0.2359, -0.7764, -1.876), (0.5269, -1.368, -0.3001), (0.4812, -1.322, -0.09695), (-1.34, -1.368, -0.3001), (-1.294, -1.322, -0.09695), (-0.9027, -1.41, -0.008923), (-1.505, -1.527, -1.58), (-1.514, -1.524, -1.508), (-0.06155, -1.48, 0.06033), (-0.2943, -1.547, 0.1278), (-1.436, -0.5256, 0.1359), (-1.444, 0.0, 0.148), (-1.792, -0.3394, -1.508), (-1.801, 0.0, -1.508), (-1.776, 0.0, -1.283), (-1.035, -1.659, -1.508), (0.01077, -1.762, -1.508), (-0.2822, -1.833, -1.508), (-0.2907, -1.834, -1.283), (0.575, -1.414, -0.6249), (-1.388, -1.416, -0.6249), (-1.622, 0.0, -0.121), (-0.2943, -1.65, -0.121), (-0.04784, -1.566, -0.1748), (-1.613, -0.3567, -0.1269), (-0.9304, -1.479, -0.23), (-1.672, 0.0, -0.494), (-0.2943, -1.715, -0.494), (-1.414, -1.442, -0.7994), (-0.9597, -1.533, -0.5736), (-1.662, -0.3583, -0.4983), (-0.03338, -1.625, -0.5333), (-1.698, 0.0, -0.6944), (-0.2943, -1.75, -0.6944), (-1.421, -1.449, -0.8446), (-0.02561, -1.657, -0.7259), (-1.689, -0.3592, -0.6978), (-0.9755, -1.563, -0.7583), (-1.768, 0.0, -1.225), (-0.2895, -1.819, -1.225), (-1.49, -1.518, -1.312), (-1.022, -1.649, -1.3), (-1.767, -0.3617, -1.284), (-0.002807, -1.75, -1.291), (-1.383, -0.929, 0.04761), (-1.627, -1.042, -1.508), (-1.451, -0.9567, -0.2297), (-1.5, -0.9859, -0.5734), (-1.526, -1.002, -0.7581), (-1.603, -1.048, -1.3), (-1.595, -1.043, -1.247), (-1.42, -0.6611, 0.1219), (-1.701, -0.7251, -1.508), (-1.524, -0.6861, -0.1833), (-1.573, -0.7028, -0.5395), (-1.599, -0.7118, -0.7309), (-1.677, -0.7382, -1.293), (-1.669, -0.7357, -1.238), (-1.483, -1.511, -1.262), (-1.705, 0.0, -0.7463), (-0.2943, -1.759, -0.7463), (-1.533, -1.006, -0.8059), (-1.606, -0.7142, -0.7805), (-0.9796, -1.57, -0.8061), (-1.696, -0.3594, -0.7495), (-0.0236, -1.665, -0.7758), (-0.005036, -1.741, -1.236), (-1.759, -0.3614, -1.226), (-1.017, -1.64, -1.247), (-1.491, -1.508, -1.651), (-1.788, 0.0, -1.591), (-0.2871, -1.832, -1.599), (-1.616, -1.053, -1.584), (-1.689, -0.7415, -1.587), (-1.031, -1.66, -1.587), (-1.778, -0.362, -1.59), (-1.77, 0.0, -1.673), (-0.2871, -1.807, -1.69), (-1.6, -1.041, -1.66), (-1.673, -0.7347, -1.666), (-1.409, -1.342, -2.061), (-1.76, -0.3613, -1.673), (-1.022, -1.639, -1.666), (-1.428, -0.5619, 0.1226), (-1.781, -0.3839, -1.508), (-1.603, -0.3947, -0.1334), (-1.652, -0.3981, -0.503), (-1.678, -0.3999, -0.7016), (-1.756, -0.4051, -1.285), (-1.685, -0.4003, -0.7531), (-1.749, -0.4046, -1.228), (-1.768, -0.4058, -1.59), (-1.75, -0.4044, -1.672), (0.2958, -1.376, -0.04324), (0.4717, -1.601, -1.508), (0.3306, -1.435, -0.2573), (0.3672, -1.486, -0.5936), (0.3869, -1.513, -0.7743), (0.4447, -1.593, -1.305), (0.392, -1.52, -0.8211), (0.4391, -1.586, -1.253), (-1.666, 0.0, -2.146), (-1.511, -0.9734, -2.094), (-1.577, -0.6957, -2.116), (-1.658, -0.3576, -2.143), (-1.649, -0.3967, -2.14), (-0.972, -1.462, -2.119), (-0.5126, -1.498, 0.07874), (-0.5568, -1.793, -1.508), (-0.5226, -1.589, -0.1601), (-0.5331, -1.65, -0.5225), (-0.5387, -1.683, -0.7173), (-0.5553, -1.779, -1.289), (-0.5402, -1.691, -0.7678), (-0.5537, -1.77, -1.233), (-0.5585, -1.792, -1.595), (-0.5555, -1.769, -1.681), (-0.5369, -1.582, -2.176), (-0.4829, -1.537, -4.813), (-1.605, -1.072, -5.184), (-1.862, 0.0, -5.269), (-1.707, -0.703, -5.218), (-1.773, -0.4253, -5.24), (-1.854, -0.08723, -5.267), (-1.844, -0.1262, -5.263), (-1.168, -1.192, -5.242), (-0.7512, -1.499, -4.805), (-0.7327, -1.311, -5.299)], [], [(84, 16, 2, 81), (18, 14, 1, 10), (35, 23, 47, 49), (19, 18, 10, 13), (25, 24, 18, 19), (9, 31, 51, 44), (24, 22, 14, 18), (86, 21, 16, 84), (113, 97, 80, 109), (90, 85, 20, 38), (89, 39, 21, 86), (36, 34, 22, 24), (1, 14, 40, 41), (37, 36, 24, 25), (12, 11, 32, 33), (34, 30, 50, 48), (11, 5, 30, 32), (82, 7, 29, 87), (83, 88, 28, 4), (91, 100, 230, 219), (79, 76, 216, 218), (69, 71, 213, 211), (52, 6, 122, 121), (33, 32, 36, 37), (23, 17, 43, 47), (32, 30, 34, 36), (87, 29, 39, 89), (88, 90, 38, 28), (56, 43, 42, 54), (57, 47, 43, 56), (59, 49, 47, 57), (55, 44, 51, 58), (58, 51, 49, 59), (17, 6, 42, 43), (14, 22, 46, 40), (31, 35, 49, 51), (30, 5, 45, 50), (22, 34, 48, 46), (65, 1, 41, 72), (6, 52, 54, 42), (63, 58, 59, 64), (60, 55, 58, 63), (64, 59, 57, 62), (62, 57, 56, 61), (61, 56, 54, 72), (6, 98, 220, 122), (71, 70, 212, 213), (110, 109, 80, 0, 15), (98, 81, 118, 220), (53, 66, 207, 129), (66, 69, 211, 207), (100, 99, 229, 230), (65, 52, 121, 206), (70, 68, 210, 212), (40, 61, 72, 41), (46, 62, 61, 40), (48, 64, 62, 46), (45, 60, 63, 50), (50, 63, 64, 48), (52, 65, 72, 54), (20, 76, 79, 38), (38, 79, 78, 28), (15, 75, 76, 20), (0, 77, 75, 15), (80, 91, 77, 0), (28, 78, 73, 4), (97, 100, 91, 80), (95, 87, 89, 96), (92, 82, 87, 95), (73, 78, 217, 214), (99, 27, 190, 229), (68, 67, 209, 210), (77, 91, 219, 193), (96, 89, 86, 94), (94, 86, 84, 93), (1, 65, 206, 115), (81, 2, 117, 118), (2, 16, 157, 117), (16, 21, 164, 157), (39, 29, 123, 196), (8, 53, 129, 130), (93, 84, 81, 98), (17, 93, 98, 6), (75, 77, 193, 215), (10, 1, 115, 114), (13, 10, 114, 132), (76, 75, 215, 216), (27, 26, 184, 190), (21, 39, 196, 164), (23, 94, 93, 17), (85, 111, 110, 15, 20), (35, 96, 94, 23), (78, 79, 218, 217), (26, 8, 130, 184), (29, 7, 124, 123), (74, 27, 99, 100), (9, 92, 95, 31), (31, 95, 96, 35), (3, 74, 100, 97), (108, 109, 110, 111), (138, 118, 117, 116), (188, 125, 126, 183), (137, 123, 124, 134), (187, 128, 120, 119), (136, 121, 122, 135), (144, 136, 135, 140), (143, 137, 134, 139), (142, 138, 116, 133), (150, 142, 133, 141), (149, 143, 139, 145), (148, 144, 140, 146), (178, 148, 146, 173), (177, 149, 145, 172), (176, 150, 141, 147), (128, 154, 153, 120), (125, 155, 127, 126), (129, 156, 131, 130), (120, 153, 162, 158), (147, 141, 161, 174), (141, 133, 160, 161), (133, 116, 159, 160), (116, 117, 157, 159), (119, 120, 158, 185), (158, 162, 169, 165), (174, 161, 168, 175), (161, 160, 167, 168), (160, 159, 166, 167), (159, 157, 164, 166), (185, 158, 165, 186), (163, 174, 175, 170), (171, 147, 174, 163), (181, 176, 147, 171), (180, 177, 172, 151), (179, 178, 173, 152), (156, 179, 152, 131), (155, 180, 151, 127), (154, 181, 171, 153), (153, 171, 163, 162), (162, 163, 170, 169), (191, 185, 186, 192), (182, 119, 185, 191), (195, 187, 119, 182), (194, 188, 183, 189), (217, 194, 189, 214), (219, 195, 182, 193), (193, 182, 191, 215), (215, 191, 192, 216), (218, 205, 194, 217), (205, 204, 188, 194), (201, 203, 180, 155), (203, 202, 177, 180), (197, 201, 155, 125), (202, 200, 149, 177), (200, 199, 143, 149), (199, 198, 137, 143), (198, 196, 123, 137), (204, 197, 125, 188), (186, 165, 197, 204), (166, 164, 196, 198), (167, 166, 198, 199), (168, 167, 199, 200), (175, 168, 200, 202), (165, 169, 201, 197), (170, 175, 202, 203), (169, 170, 203, 201), (192, 186, 204, 205), (216, 192, 205, 218), (211, 213, 179, 156), (213, 212, 178, 179), (207, 211, 156, 129), (212, 210, 148, 178), (210, 209, 144, 148), (209, 208, 136, 144), (208, 206, 121, 136), (114, 115, 206, 208), (132, 114, 208, 209), (230, 229, 195, 219), (229, 228, 187, 195), (225, 227, 181, 154), (227, 226, 176, 181), (221, 225, 154, 128), (226, 224, 150, 176), (224, 223, 142, 150), (223, 222, 138, 142), (228, 221, 128, 187), (222, 220, 118, 138), (135, 122, 220, 222), (184, 130, 221, 228), (140, 135, 222, 223), (146, 140, 223, 224), (173, 146, 224, 226), (130, 131, 225, 221), (152, 173, 226, 227), (131, 152, 227, 225), (190, 184, 228, 229), (88, 83, 103, 106, 107, 105, 104, 102, 101, 112, 108, 111, 85, 90), (215, 216, 235, 234), (216, 218, 237, 235), (230, 219, 238, 240), (217, 214, 233, 236), (190, 229, 239, 231), (193, 215, 234, 232), (218, 217, 236, 237), (219, 193, 232, 238)])
me_cube_002.polygons.foreach_set('material_index', [3, 3, 3, 3, 3, 3, 3, 3, 3, 3, 3, 3, 3, 3, 3, 3, 3, 3, 3, 3, 3, 3, 3, 3, 3, 3, 3, 3, 3, 3, 3, 3, 3, 3, 3, 3, 3, 3, 3, 3, 3, 3, 3, 3, 3, 3, 3, 3, 3, 3, 3, 3, 3, 3, 3, 3, 3, 3, 3, 3, 3, 3, 3, 3, 3, 3, 3, 3, 3, 3, 3, 3, 3, 3, 3, 3, 3, 3, 3, 3, 3, 3, 3, 3, 3, 0, 3, 3, 3, 3, 3, 3, 3, 3, 3, 3, 3, 3, 3, 3, 3, 3, 3, 3, 3, 3, 3, 3, 3, 3, 3, 3, 3, 3, 3, 3, 3, 3, 3, 3, 3, 3, 3, 3, 3, 3, 3, 3, 3, 3, 3, 3, 3, 3, 3, 3, 3, 3, 3, 3, 3, 3, 3, 3, 3, 3, 3, 3, 3, 3, 3, 3, 3, 3, 3, 3, 3, 3, 3, 3, 3, 3, 3, 3, 3, 3, 3, 3, 3, 3, 3, 3, 3, 3, 3, 3, 3, 3, 3, 3, 3, 3, 3, 3, 3, 3, 3, 3, 3, 3, 3, 3, 3, 3, 3, 3, 3, 3, 3, 3, 3, 3, 3, 3])
me_cube_002.materials.append(mat_color_cara_001)
me_cube_002.materials.append(mat_ojo_002)
me_cube_002.materials.append(mat_material_006)
me_cube_002.materials.append(mat_material_002)
me_cube_002.materials.append(mat_ojoazul_001)
me_cube_002.materials.append(mat_clothes_1)
me_cube_002.materials.append(mat_clothes_2)
me_cube_002.use_remesh_preserve_volume = False
me_cube_002.use_remesh_preserve_attributes = False
me_cube_002.use_mirror_vertex_groups = False
me_cube_002.update()

# ---- objects
ob_cube = bpy.data.objects.new('Cube', me_cube)
ob_light = bpy.data.objects.new('Light', light_light)
ob_camera = bpy.data.objects.new('Camera', cam_camera)
ob_female_1 = bpy.data.objects.new('Female 1', me_cube_003)
ob_hair = bpy.data.objects.new('Hair', me_cube_002)

# ---- transforms, parenting, visibility, modifiers, constraints
ob_cube.location = (0.0, 0.0, 0.0)
ob_cube.lock_rotations_4d = False
ob_cube.empty_display_type = 'ARROWS'
ob_cube.lineart.crease_threshold = 0.0
ob_light.location = (4.076, 1.005, 5.904)
ob_light.rotation_euler = (0.6503, 0.05522, 1.866)
ob_light.lock_rotations_4d = False
ob_light.empty_display_type = 'ARROWS'
ob_light.color = (0.0, 0.0, 0.0, 0.0)
ob_light.lineart.crease_threshold = 0.0
ob_camera.location = (7.359, -6.926, 4.958)
ob_camera.rotation_euler = (1.109, 0.0, 0.8149)
ob_camera.lock_rotations_4d = False
ob_camera.empty_display_type = 'ARROWS'
ob_camera.color = (0.0, 0.0, 0.0, 0.0)
ob_camera.display_type = 'WIRE'
ob_camera.lineart.crease_threshold = 0.0
ob_female_1.location = (1.013, -24.9, 9.975)
ob_female_1.lock_rotations_4d = False
ob_female_1.empty_display_type = 'ARROWS'
ob_female_1.lineart.crease_threshold = 0.0
_m = ob_female_1.modifiers.new('Reflectividad', 'MIRROR')
_m.use_axis = (False, True, False)
_m.use_clip = True
ob_hair.location = (1.013, -24.9, 9.975)
ob_hair.lock_rotations_4d = False
ob_hair.empty_display_type = 'ARROWS'
ob_hair.lineart.crease_threshold = 0.0
_m = ob_hair.modifiers.new('Reflectividad', 'MIRROR')
_m.use_axis = (False, True, False)
_m.use_clip = True

# ---- collection membership
col_collection.objects.link(ob_cube)
col_collection.objects.link(ob_light)
col_collection.objects.link(ob_camera)
col_collection.objects.link(ob_female_1)
col_collection.objects.link(ob_hair)

# ---- scene / render settings (as saved in the file)
scene.camera = ob_camera
scene.frame_start = 1; scene.frame_end = 250; scene.frame_set(1)
scene.render.engine = 'BLENDER_EEVEE_NEXT'
scene.cycles.use_denoising = False
scene.cycles.samples = 128
scene.cycles.sampling_pattern = 'TABULATED_SOBOL'
scene.cycles.use_adaptive_sampling = False
scene.cycles.use_light_tree = False
scene.view_settings.view_transform = 'Filmic'
bpy.context.view_layer.update()
